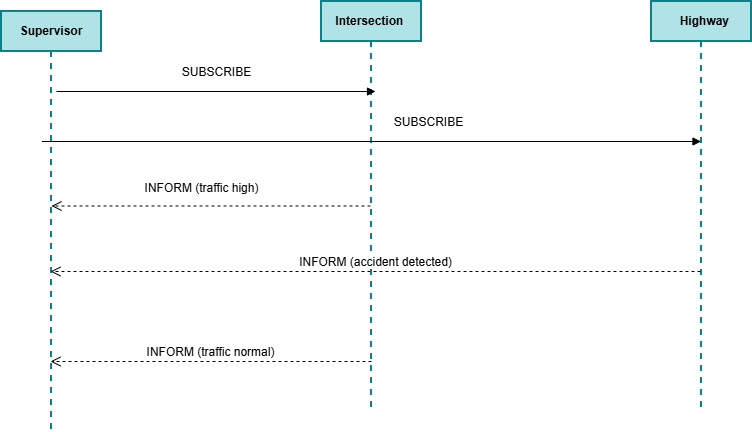

The diagram above was exported from draw.io. Its source (the exported page's mxGraphModel, read from the mxfile embedded in the PNG):
<mxGraphModel dx="894" dy="473" grid="1" gridSize="10" guides="1" tooltips="1" connect="1" arrows="1" fold="1" page="1" pageScale="1" pageWidth="827" pageHeight="1169" math="0" shadow="0">
  <root>
    <mxCell id="0" />
    <mxCell id="1" parent="0" />
    <mxCell id="OMx-_PuhxHUSM0RGTiA1-122" parent="1" style="shape=umlLifeline;perimeter=lifelinePerimeter;whiteSpace=wrap;html=1;container=1;dropTarget=0;collapsible=0;recursiveResize=0;outlineConnect=0;portConstraint=eastwest;newEdgeStyle={&quot;curved&quot;:0,&quot;rounded&quot;:0};rounded=0;strokeColor=#0e8088;strokeWidth=2;align=center;verticalAlign=middle;fontFamily=Helvetica;fontSize=12;fontColor=default;fillColor=#b0e3e6;gradientColor=none;" value="&lt;b&gt;Supervisor&lt;/b&gt;" vertex="1">
      <mxGeometry height="420" width="100" x="40" y="40" as="geometry" />
    </mxCell>
    <mxCell id="OMx-_PuhxHUSM0RGTiA1-123" parent="1" style="shape=umlLifeline;perimeter=lifelinePerimeter;whiteSpace=wrap;html=1;container=1;dropTarget=0;collapsible=0;recursiveResize=0;outlineConnect=0;portConstraint=eastwest;newEdgeStyle={&quot;curved&quot;:0,&quot;rounded&quot;:0};rounded=0;strokeColor=#0e8088;strokeWidth=2;align=center;verticalAlign=middle;fontFamily=Helvetica;fontSize=12;fontColor=default;fillColor=#b0e3e6;gradientColor=none;" value="&lt;b&gt;Intersection&lt;/b&gt;&amp;nbsp;" vertex="1">
      <mxGeometry height="410" width="100" x="360" y="30" as="geometry" />
    </mxCell>
    <mxCell id="OMx-_PuhxHUSM0RGTiA1-124" parent="1" style="shape=umlLifeline;perimeter=lifelinePerimeter;whiteSpace=wrap;html=1;container=1;dropTarget=0;collapsible=0;recursiveResize=0;outlineConnect=0;portConstraint=eastwest;newEdgeStyle={&quot;curved&quot;:0,&quot;rounded&quot;:0};rounded=0;strokeColor=#0e8088;strokeWidth=2;align=center;verticalAlign=middle;fontFamily=Helvetica;fontSize=12;fontColor=default;fillColor=#b0e3e6;gradientColor=none;" value="&amp;nbsp; &lt;b&gt;Highway&lt;/b&gt;" vertex="1">
      <mxGeometry height="410" width="100" x="690" y="30" as="geometry" />
    </mxCell>
    <mxCell id="OMx-_PuhxHUSM0RGTiA1-125" edge="1" parent="1" style="html=1;verticalAlign=bottom;endArrow=block;curved=0;rounded=0;fontFamily=Helvetica;fontSize=12;fontColor=default;" value="&lt;font style=&quot;color: light-dark(rgb(0, 0, 0), rgb(0, 255, 255));&quot;&gt;  SUBSCRIBE&lt;/font&gt;">
      <mxGeometry relative="1" width="80" y="10" as="geometry">
        <mxPoint as="offset" />
        <mxPoint x="95" y="120" as="sourcePoint" />
        <mxPoint x="414" y="120" as="targetPoint" />
      </mxGeometry>
    </mxCell>
    <mxCell id="OMx-_PuhxHUSM0RGTiA1-126" connectable="0" parent="OMx-_PuhxHUSM0RGTiA1-125" style="edgeLabel;html=1;align=center;verticalAlign=middle;resizable=0;points=[];rounded=0;strokeColor=#0e8088;strokeWidth=2;fontFamily=Helvetica;fontSize=12;fontColor=default;fillColor=#b0e3e6;gradientColor=none;" value="" vertex="1">
      <mxGeometry relative="1" x="0.0853" y="1" as="geometry">
        <mxPoint as="offset" />
      </mxGeometry>
    </mxCell>
    <mxCell id="OMx-_PuhxHUSM0RGTiA1-127" edge="1" parent="1" style="html=1;verticalAlign=bottom;endArrow=block;curved=0;rounded=0;fontFamily=Helvetica;fontSize=12;fontColor=default;" value="&lt;font style=&quot;color: light-dark(rgb(0, 0, 0), rgb(0, 255, 255));&quot;&gt; SUBSCRIBE&lt;/font&gt;">
      <mxGeometry relative="1" width="80" x="0.171" y="10" as="geometry">
        <mxPoint as="offset" />
        <Array as="points">
          <mxPoint x="450.5" y="170" />
        </Array>
        <mxPoint x="80.5" y="170" as="sourcePoint" />
        <mxPoint x="739.5" y="170" as="targetPoint" />
      </mxGeometry>
    </mxCell>
    <mxCell id="OMx-_PuhxHUSM0RGTiA1-128" connectable="0" parent="OMx-_PuhxHUSM0RGTiA1-127" style="edgeLabel;html=1;align=center;verticalAlign=middle;resizable=0;points=[];rounded=0;strokeColor=#0e8088;strokeWidth=2;fontFamily=Helvetica;fontSize=12;fontColor=default;fillColor=#b0e3e6;gradientColor=none;" value="" vertex="1">
      <mxGeometry relative="1" x="0.0853" y="1" as="geometry">
        <mxPoint as="offset" />
      </mxGeometry>
    </mxCell>
    <mxCell id="OMx-_PuhxHUSM0RGTiA1-129" edge="1" parent="1" style="html=1;verticalAlign=bottom;endArrow=open;dashed=1;endSize=8;curved=0;rounded=0;fontFamily=Helvetica;fontSize=12;fontColor=default;" value="&lt;font style=&quot;color: light-dark(rgb(0, 0, 0), rgb(0, 255, 255));&quot;&gt;INFORM (traffic high)&lt;/font&gt;">
      <mxGeometry relative="1" x="0.0596" y="-9" as="geometry">
        <mxPoint as="offset" />
        <mxPoint x="409" y="234.5" as="sourcePoint" />
        <mxPoint x="90" y="234.5" as="targetPoint" />
      </mxGeometry>
    </mxCell>
    <mxCell id="OMx-_PuhxHUSM0RGTiA1-130" edge="1" parent="1" style="html=1;verticalAlign=bottom;endArrow=open;dashed=1;endSize=8;curved=0;rounded=0;fontFamily=Helvetica;fontSize=12;fontColor=default;" value="&lt;font style=&quot;color: light-dark(rgb(0, 0, 0), rgb(0, 255, 255));&quot;&gt;INFORM (accident detected)&lt;/font&gt;">
      <mxGeometry relative="1" as="geometry">
        <mxPoint x="739" y="300" as="sourcePoint" />
        <mxPoint x="89" y="300" as="targetPoint" />
      </mxGeometry>
    </mxCell>
    <mxCell id="OMx-_PuhxHUSM0RGTiA1-135" edge="1" parent="1" style="html=1;verticalAlign=bottom;endArrow=open;dashed=1;endSize=8;curved=0;rounded=0;fontFamily=Helvetica;fontSize=12;fontColor=default;" value="&lt;font style=&quot;color: light-dark(rgb(0, 0, 0), rgb(0, 255, 255));&quot;&gt;INFORM (traffic normal)&lt;/font&gt;">
      <mxGeometry relative="1" as="geometry">
        <mxPoint x="410" y="390" as="sourcePoint" />
        <mxPoint x="89" y="390" as="targetPoint" />
      </mxGeometry>
    </mxCell>
  </root>
</mxGraphModel>